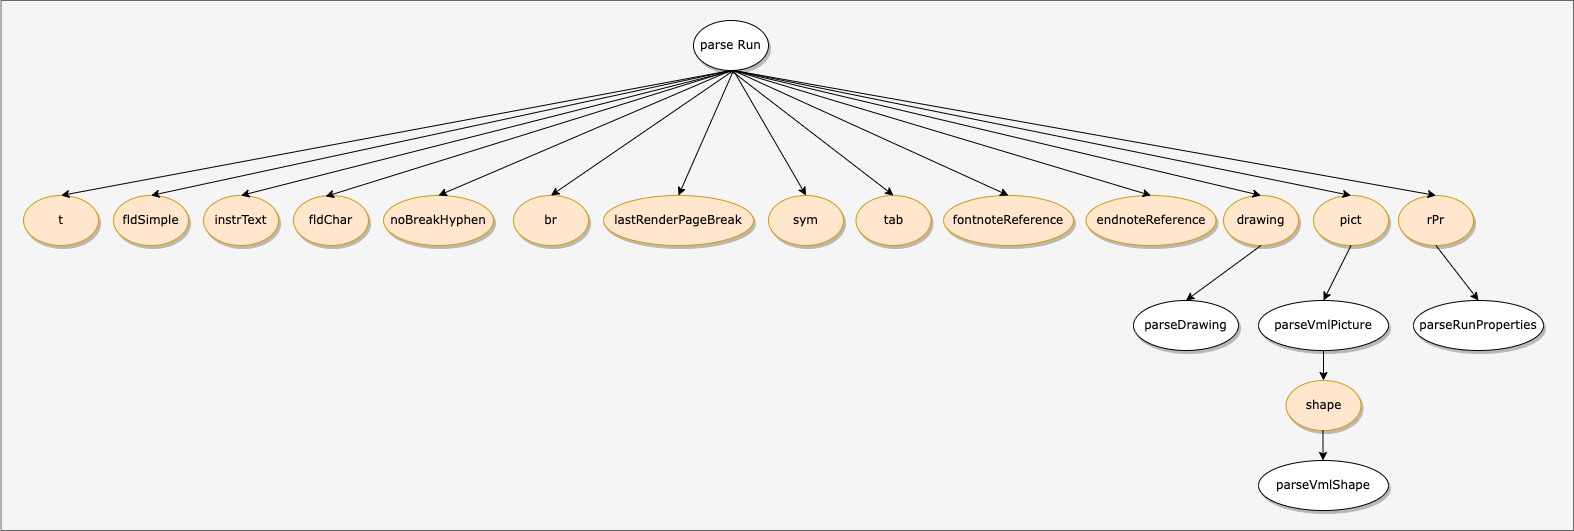

The diagram above was exported from draw.io. Its source (the exported page's mxGraphModel, read from the mxfile embedded in the PNG):
<mxGraphModel dx="3496" dy="614" grid="1" gridSize="10" guides="1" tooltips="1" connect="1" arrows="1" fold="1" page="1" pageScale="1" pageWidth="850" pageHeight="1100" math="0" shadow="0">
  <root>
    <mxCell id="0" />
    <mxCell id="1" parent="0" />
    <mxCell id="TDGCPMaNZyllu3kTzmIN-6" value="" style="rounded=0;whiteSpace=wrap;html=1;fillColor=#f5f5f5;fontColor=#333333;strokeColor=#666666;" vertex="1" parent="1">
      <mxGeometry x="-2032.5" y="270" width="1572.5" height="530" as="geometry" />
    </mxCell>
    <mxCell id="zXoyrPhaEeaMtS4R3uAL-1" value="&lt;span&gt;t&lt;/span&gt;" style="ellipse;whiteSpace=wrap;html=1;rounded=0;shadow=1;comic=0;labelBackgroundColor=none;strokeWidth=1;fontFamily=Verdana;fontSize=12;align=center;fillColor=#ffe6cc;strokeColor=#d79b00;" parent="1" vertex="1">
      <mxGeometry x="-2010" y="465" width="75" height="50" as="geometry" />
    </mxCell>
    <mxCell id="zXoyrPhaEeaMtS4R3uAL-2" value="&lt;span&gt;fldSimple&lt;/span&gt;" style="ellipse;whiteSpace=wrap;html=1;rounded=0;shadow=1;comic=0;labelBackgroundColor=none;strokeWidth=1;fontFamily=Verdana;fontSize=12;align=center;fillColor=#ffe6cc;strokeColor=#d79b00;" parent="1" vertex="1">
      <mxGeometry x="-1920" y="465" width="75" height="50" as="geometry" />
    </mxCell>
    <mxCell id="zXoyrPhaEeaMtS4R3uAL-3" value="&lt;span&gt;instrText&lt;/span&gt;" style="ellipse;whiteSpace=wrap;html=1;rounded=0;shadow=1;comic=0;labelBackgroundColor=none;strokeWidth=1;fontFamily=Verdana;fontSize=12;align=center;fillColor=#ffe6cc;strokeColor=#d79b00;" parent="1" vertex="1">
      <mxGeometry x="-1830" y="465" width="75" height="50" as="geometry" />
    </mxCell>
    <mxCell id="zXoyrPhaEeaMtS4R3uAL-4" value="&lt;span&gt;fldChar&lt;/span&gt;" style="ellipse;whiteSpace=wrap;html=1;rounded=0;shadow=1;comic=0;labelBackgroundColor=none;strokeWidth=1;fontFamily=Verdana;fontSize=12;align=center;fillColor=#ffe6cc;strokeColor=#d79b00;" parent="1" vertex="1">
      <mxGeometry x="-1740" y="465" width="75" height="50" as="geometry" />
    </mxCell>
    <mxCell id="zXoyrPhaEeaMtS4R3uAL-5" value="&lt;span&gt;noBreakHyphen&lt;/span&gt;" style="ellipse;whiteSpace=wrap;html=1;rounded=0;shadow=1;comic=0;labelBackgroundColor=none;strokeWidth=1;fontFamily=Verdana;fontSize=12;align=center;fillColor=#ffe6cc;strokeColor=#d79b00;" parent="1" vertex="1">
      <mxGeometry x="-1650" y="465" width="110" height="50" as="geometry" />
    </mxCell>
    <mxCell id="zXoyrPhaEeaMtS4R3uAL-6" value="&lt;span&gt;br&lt;/span&gt;" style="ellipse;whiteSpace=wrap;html=1;rounded=0;shadow=1;comic=0;labelBackgroundColor=none;strokeWidth=1;fontFamily=Verdana;fontSize=12;align=center;fillColor=#ffe6cc;strokeColor=#d79b00;" parent="1" vertex="1">
      <mxGeometry x="-1520" y="465" width="75" height="50" as="geometry" />
    </mxCell>
    <mxCell id="zXoyrPhaEeaMtS4R3uAL-7" value="&lt;span&gt;lastRenderPageBreak&lt;/span&gt;" style="ellipse;whiteSpace=wrap;html=1;rounded=0;shadow=1;comic=0;labelBackgroundColor=none;strokeWidth=1;fontFamily=Verdana;fontSize=12;align=center;fillColor=#ffe6cc;strokeColor=#d79b00;" parent="1" vertex="1">
      <mxGeometry x="-1430" y="465" width="150" height="50" as="geometry" />
    </mxCell>
    <mxCell id="zXoyrPhaEeaMtS4R3uAL-8" value="&lt;span&gt;sym&lt;/span&gt;" style="ellipse;whiteSpace=wrap;html=1;rounded=0;shadow=1;comic=0;labelBackgroundColor=none;strokeWidth=1;fontFamily=Verdana;fontSize=12;align=center;fillColor=#ffe6cc;strokeColor=#d79b00;" parent="1" vertex="1">
      <mxGeometry x="-1265" y="465" width="75" height="50" as="geometry" />
    </mxCell>
    <mxCell id="zXoyrPhaEeaMtS4R3uAL-9" value="&lt;span&gt;tab&lt;/span&gt;" style="ellipse;whiteSpace=wrap;html=1;rounded=0;shadow=1;comic=0;labelBackgroundColor=none;strokeWidth=1;fontFamily=Verdana;fontSize=12;align=center;fillColor=#ffe6cc;strokeColor=#d79b00;" parent="1" vertex="1">
      <mxGeometry x="-1177.5" y="465" width="75" height="50" as="geometry" />
    </mxCell>
    <mxCell id="zXoyrPhaEeaMtS4R3uAL-10" value="&lt;span&gt;fontnoteReference&lt;/span&gt;" style="ellipse;whiteSpace=wrap;html=1;rounded=0;shadow=1;comic=0;labelBackgroundColor=none;strokeWidth=1;fontFamily=Verdana;fontSize=12;align=center;fillColor=#ffe6cc;strokeColor=#d79b00;" parent="1" vertex="1">
      <mxGeometry x="-1090" y="465" width="130" height="50" as="geometry" />
    </mxCell>
    <mxCell id="zXoyrPhaEeaMtS4R3uAL-11" value="&lt;span&gt;endnoteReference&lt;/span&gt;" style="ellipse;whiteSpace=wrap;html=1;rounded=0;shadow=1;comic=0;labelBackgroundColor=none;strokeWidth=1;fontFamily=Verdana;fontSize=12;align=center;fillColor=#ffe6cc;strokeColor=#d79b00;" parent="1" vertex="1">
      <mxGeometry x="-947.5" y="465" width="130" height="50" as="geometry" />
    </mxCell>
    <mxCell id="zXoyrPhaEeaMtS4R3uAL-12" value="&lt;span&gt;drawing&lt;/span&gt;" style="ellipse;whiteSpace=wrap;html=1;rounded=0;shadow=1;comic=0;labelBackgroundColor=none;strokeWidth=1;fontFamily=Verdana;fontSize=12;align=center;fillColor=#ffe6cc;strokeColor=#d79b00;" parent="1" vertex="1">
      <mxGeometry x="-810" y="465" width="75" height="50" as="geometry" />
    </mxCell>
    <mxCell id="zXoyrPhaEeaMtS4R3uAL-13" value="&lt;span&gt;pict&lt;/span&gt;" style="ellipse;whiteSpace=wrap;html=1;rounded=0;shadow=1;comic=0;labelBackgroundColor=none;strokeWidth=1;fontFamily=Verdana;fontSize=12;align=center;fillColor=#ffe6cc;strokeColor=#d79b00;" parent="1" vertex="1">
      <mxGeometry x="-720" y="465" width="75" height="50" as="geometry" />
    </mxCell>
    <mxCell id="zXoyrPhaEeaMtS4R3uAL-14" value="&lt;span&gt;rPr&lt;/span&gt;" style="ellipse;whiteSpace=wrap;html=1;rounded=0;shadow=1;comic=0;labelBackgroundColor=none;strokeWidth=1;fontFamily=Verdana;fontSize=12;align=center;fillColor=#ffe6cc;strokeColor=#d79b00;" parent="1" vertex="1">
      <mxGeometry x="-635" y="465" width="75" height="50" as="geometry" />
    </mxCell>
    <mxCell id="zXoyrPhaEeaMtS4R3uAL-15" value="&lt;span&gt;parse Run&lt;/span&gt;" style="ellipse;whiteSpace=wrap;html=1;rounded=0;shadow=1;comic=0;labelBackgroundColor=none;strokeWidth=1;fontFamily=Verdana;fontSize=12;align=center;" parent="1" vertex="1">
      <mxGeometry x="-1340" y="290" width="75" height="50" as="geometry" />
    </mxCell>
    <mxCell id="zXoyrPhaEeaMtS4R3uAL-16" value="" style="endArrow=classic;html=1;rounded=0;exitX=0.5;exitY=1;exitDx=0;exitDy=0;entryX=0.5;entryY=0;entryDx=0;entryDy=0;" parent="1" source="zXoyrPhaEeaMtS4R3uAL-15" target="zXoyrPhaEeaMtS4R3uAL-1" edge="1">
      <mxGeometry width="50" height="50" relative="1" as="geometry">
        <mxPoint x="-1610" y="380" as="sourcePoint" />
        <mxPoint x="-1560" y="330" as="targetPoint" />
      </mxGeometry>
    </mxCell>
    <mxCell id="zXoyrPhaEeaMtS4R3uAL-17" value="" style="endArrow=classic;html=1;rounded=0;entryX=0.5;entryY=0;entryDx=0;entryDy=0;exitX=0.5;exitY=1;exitDx=0;exitDy=0;" parent="1" source="zXoyrPhaEeaMtS4R3uAL-15" target="zXoyrPhaEeaMtS4R3uAL-2" edge="1">
      <mxGeometry width="50" height="50" relative="1" as="geometry">
        <mxPoint x="-1292" y="350" as="sourcePoint" />
        <mxPoint x="-1962.5" y="475" as="targetPoint" />
      </mxGeometry>
    </mxCell>
    <mxCell id="zXoyrPhaEeaMtS4R3uAL-18" value="" style="endArrow=classic;html=1;rounded=0;entryX=0.5;entryY=0;entryDx=0;entryDy=0;" parent="1" target="zXoyrPhaEeaMtS4R3uAL-3" edge="1">
      <mxGeometry width="50" height="50" relative="1" as="geometry">
        <mxPoint x="-1300" y="340" as="sourcePoint" />
        <mxPoint x="-1872.5" y="475" as="targetPoint" />
      </mxGeometry>
    </mxCell>
    <mxCell id="zXoyrPhaEeaMtS4R3uAL-19" value="" style="endArrow=classic;html=1;rounded=0;entryX=0.427;entryY=0.02;entryDx=0;entryDy=0;exitX=0.5;exitY=1;exitDx=0;exitDy=0;entryPerimeter=0;" parent="1" source="zXoyrPhaEeaMtS4R3uAL-15" target="zXoyrPhaEeaMtS4R3uAL-4" edge="1">
      <mxGeometry width="50" height="50" relative="1" as="geometry">
        <mxPoint x="-1290" y="350" as="sourcePoint" />
        <mxPoint x="-1782.5" y="475" as="targetPoint" />
      </mxGeometry>
    </mxCell>
    <mxCell id="zXoyrPhaEeaMtS4R3uAL-20" value="" style="endArrow=classic;html=1;rounded=0;entryX=0.5;entryY=0;entryDx=0;entryDy=0;exitX=0.5;exitY=1;exitDx=0;exitDy=0;" parent="1" source="zXoyrPhaEeaMtS4R3uAL-15" target="zXoyrPhaEeaMtS4R3uAL-5" edge="1">
      <mxGeometry width="50" height="50" relative="1" as="geometry">
        <mxPoint x="-1292.5" y="350" as="sourcePoint" />
        <mxPoint x="-1697.975" y="476" as="targetPoint" />
      </mxGeometry>
    </mxCell>
    <mxCell id="zXoyrPhaEeaMtS4R3uAL-21" value="" style="endArrow=classic;html=1;rounded=0;entryX=0.5;entryY=0;entryDx=0;entryDy=0;" parent="1" target="zXoyrPhaEeaMtS4R3uAL-6" edge="1">
      <mxGeometry width="50" height="50" relative="1" as="geometry">
        <mxPoint x="-1300" y="340" as="sourcePoint" />
        <mxPoint x="-1585" y="475" as="targetPoint" />
      </mxGeometry>
    </mxCell>
    <mxCell id="zXoyrPhaEeaMtS4R3uAL-22" value="" style="endArrow=classic;html=1;rounded=0;entryX=0.5;entryY=0;entryDx=0;entryDy=0;" parent="1" target="zXoyrPhaEeaMtS4R3uAL-7" edge="1">
      <mxGeometry width="50" height="50" relative="1" as="geometry">
        <mxPoint x="-1300" y="340" as="sourcePoint" />
        <mxPoint x="-1472.5" y="475" as="targetPoint" />
      </mxGeometry>
    </mxCell>
    <mxCell id="zXoyrPhaEeaMtS4R3uAL-23" value="" style="endArrow=classic;html=1;rounded=0;entryX=0.5;entryY=0;entryDx=0;entryDy=0;" parent="1" target="zXoyrPhaEeaMtS4R3uAL-8" edge="1">
      <mxGeometry width="50" height="50" relative="1" as="geometry">
        <mxPoint x="-1300" y="340" as="sourcePoint" />
        <mxPoint x="-1462.5" y="485" as="targetPoint" />
      </mxGeometry>
    </mxCell>
    <mxCell id="zXoyrPhaEeaMtS4R3uAL-24" value="" style="endArrow=classic;html=1;rounded=0;entryX=0.5;entryY=0;entryDx=0;entryDy=0;exitX=0.5;exitY=1;exitDx=0;exitDy=0;" parent="1" source="zXoyrPhaEeaMtS4R3uAL-15" target="zXoyrPhaEeaMtS4R3uAL-9" edge="1">
      <mxGeometry width="50" height="50" relative="1" as="geometry">
        <mxPoint x="-1290" y="350" as="sourcePoint" />
        <mxPoint x="-1217.5" y="475" as="targetPoint" />
      </mxGeometry>
    </mxCell>
    <mxCell id="zXoyrPhaEeaMtS4R3uAL-25" value="" style="endArrow=classic;html=1;rounded=0;entryX=0.5;entryY=0;entryDx=0;entryDy=0;" parent="1" target="zXoyrPhaEeaMtS4R3uAL-10" edge="1">
      <mxGeometry width="50" height="50" relative="1" as="geometry">
        <mxPoint x="-1300" y="340" as="sourcePoint" />
        <mxPoint x="-1130" y="475" as="targetPoint" />
      </mxGeometry>
    </mxCell>
    <mxCell id="zXoyrPhaEeaMtS4R3uAL-26" value="" style="endArrow=classic;html=1;rounded=0;entryX=0.5;entryY=0;entryDx=0;entryDy=0;" parent="1" target="zXoyrPhaEeaMtS4R3uAL-11" edge="1">
      <mxGeometry width="50" height="50" relative="1" as="geometry">
        <mxPoint x="-1300" y="340" as="sourcePoint" />
        <mxPoint x="-1015" y="475" as="targetPoint" />
      </mxGeometry>
    </mxCell>
    <mxCell id="zXoyrPhaEeaMtS4R3uAL-27" value="" style="endArrow=classic;html=1;rounded=0;entryX=0.5;entryY=0;entryDx=0;entryDy=0;" parent="1" target="zXoyrPhaEeaMtS4R3uAL-12" edge="1">
      <mxGeometry width="50" height="50" relative="1" as="geometry">
        <mxPoint x="-1300" y="340" as="sourcePoint" />
        <mxPoint x="-872.5" y="475" as="targetPoint" />
      </mxGeometry>
    </mxCell>
    <mxCell id="zXoyrPhaEeaMtS4R3uAL-28" value="" style="endArrow=classic;html=1;rounded=0;entryX=0.5;entryY=0;entryDx=0;entryDy=0;" parent="1" target="zXoyrPhaEeaMtS4R3uAL-13" edge="1">
      <mxGeometry width="50" height="50" relative="1" as="geometry">
        <mxPoint x="-1300" y="340" as="sourcePoint" />
        <mxPoint x="-762.5" y="475" as="targetPoint" />
      </mxGeometry>
    </mxCell>
    <mxCell id="zXoyrPhaEeaMtS4R3uAL-29" value="" style="endArrow=classic;html=1;rounded=0;entryX=0.5;entryY=0;entryDx=0;entryDy=0;" parent="1" target="zXoyrPhaEeaMtS4R3uAL-14" edge="1">
      <mxGeometry width="50" height="50" relative="1" as="geometry">
        <mxPoint x="-1300" y="340" as="sourcePoint" />
        <mxPoint x="-672.5" y="475" as="targetPoint" />
      </mxGeometry>
    </mxCell>
    <mxCell id="zXoyrPhaEeaMtS4R3uAL-30" value="&lt;span&gt;parseVmlPicture&lt;/span&gt;" style="ellipse;whiteSpace=wrap;html=1;rounded=0;shadow=1;comic=0;labelBackgroundColor=none;strokeWidth=1;fontFamily=Verdana;fontSize=12;align=center;" parent="1" vertex="1">
      <mxGeometry x="-775" y="570" width="130" height="50" as="geometry" />
    </mxCell>
    <mxCell id="zXoyrPhaEeaMtS4R3uAL-31" value="" style="endArrow=classic;html=1;rounded=0;exitX=0.5;exitY=1;exitDx=0;exitDy=0;entryX=0.5;entryY=0;entryDx=0;entryDy=0;" parent="1" source="zXoyrPhaEeaMtS4R3uAL-13" target="zXoyrPhaEeaMtS4R3uAL-30" edge="1">
      <mxGeometry width="50" height="50" relative="1" as="geometry">
        <mxPoint x="-910" y="440" as="sourcePoint" />
        <mxPoint x="-860" y="390" as="targetPoint" />
      </mxGeometry>
    </mxCell>
    <mxCell id="zXoyrPhaEeaMtS4R3uAL-32" value="&lt;span&gt;parseDrawing&lt;/span&gt;" style="ellipse;whiteSpace=wrap;html=1;rounded=0;shadow=1;comic=0;labelBackgroundColor=none;strokeWidth=1;fontFamily=Verdana;fontSize=12;align=center;" parent="1" vertex="1">
      <mxGeometry x="-900" y="570" width="105" height="50" as="geometry" />
    </mxCell>
    <mxCell id="zXoyrPhaEeaMtS4R3uAL-33" value="" style="endArrow=classic;html=1;rounded=0;exitX=0.5;exitY=1;exitDx=0;exitDy=0;entryX=0.5;entryY=0;entryDx=0;entryDy=0;" parent="1" source="zXoyrPhaEeaMtS4R3uAL-12" target="zXoyrPhaEeaMtS4R3uAL-32" edge="1">
      <mxGeometry width="50" height="50" relative="1" as="geometry">
        <mxPoint x="-672.5" y="525" as="sourcePoint" />
        <mxPoint x="-672.5" y="580" as="targetPoint" />
      </mxGeometry>
    </mxCell>
    <mxCell id="zXoyrPhaEeaMtS4R3uAL-34" value="&lt;span&gt;parseRunProperties&lt;/span&gt;" style="ellipse;whiteSpace=wrap;html=1;rounded=0;shadow=1;comic=0;labelBackgroundColor=none;strokeWidth=1;fontFamily=Verdana;fontSize=12;align=center;" parent="1" vertex="1">
      <mxGeometry x="-620" y="570" width="130" height="50" as="geometry" />
    </mxCell>
    <mxCell id="zXoyrPhaEeaMtS4R3uAL-35" value="" style="endArrow=classic;html=1;rounded=0;exitX=0.5;exitY=1;exitDx=0;exitDy=0;entryX=0.5;entryY=0;entryDx=0;entryDy=0;" parent="1" source="zXoyrPhaEeaMtS4R3uAL-14" target="zXoyrPhaEeaMtS4R3uAL-34" edge="1">
      <mxGeometry width="50" height="50" relative="1" as="geometry">
        <mxPoint x="-672.5" y="525" as="sourcePoint" />
        <mxPoint x="-672.5" y="580" as="targetPoint" />
      </mxGeometry>
    </mxCell>
    <mxCell id="TDGCPMaNZyllu3kTzmIN-1" value="&lt;span&gt;shape&lt;/span&gt;" style="ellipse;whiteSpace=wrap;html=1;rounded=0;shadow=1;comic=0;labelBackgroundColor=none;strokeWidth=1;fontFamily=Verdana;fontSize=12;align=center;fillColor=#ffe6cc;strokeColor=#d79b00;" vertex="1" parent="1">
      <mxGeometry x="-747.5" y="650" width="75" height="50" as="geometry" />
    </mxCell>
    <mxCell id="TDGCPMaNZyllu3kTzmIN-2" value="" style="endArrow=classic;html=1;rounded=0;exitX=0.5;exitY=1;exitDx=0;exitDy=0;entryX=0.5;entryY=0;entryDx=0;entryDy=0;" edge="1" parent="1" source="zXoyrPhaEeaMtS4R3uAL-30" target="TDGCPMaNZyllu3kTzmIN-1">
      <mxGeometry width="50" height="50" relative="1" as="geometry">
        <mxPoint x="-1102.5" y="630" as="sourcePoint" />
        <mxPoint x="-1052.5" y="580" as="targetPoint" />
      </mxGeometry>
    </mxCell>
    <mxCell id="TDGCPMaNZyllu3kTzmIN-4" value="&lt;span&gt;parseVmlShape&lt;/span&gt;" style="ellipse;whiteSpace=wrap;html=1;rounded=0;shadow=1;comic=0;labelBackgroundColor=none;strokeWidth=1;fontFamily=Verdana;fontSize=12;align=center;" vertex="1" parent="1">
      <mxGeometry x="-775" y="730" width="130" height="50" as="geometry" />
    </mxCell>
    <mxCell id="TDGCPMaNZyllu3kTzmIN-5" value="" style="endArrow=classic;html=1;rounded=0;exitX=0.5;exitY=1;exitDx=0;exitDy=0;entryX=0.5;entryY=0;entryDx=0;entryDy=0;" edge="1" parent="1">
      <mxGeometry width="50" height="50" relative="1" as="geometry">
        <mxPoint x="-710.5" y="700" as="sourcePoint" />
        <mxPoint x="-710.5" y="730" as="targetPoint" />
      </mxGeometry>
    </mxCell>
  </root>
</mxGraphModel>